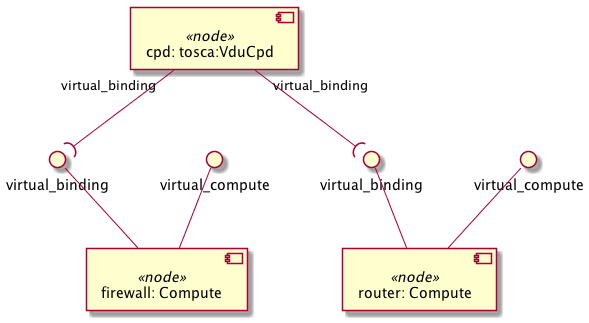

The diagram above was rendered by PlantUML. Its source (embedded in the PNG):
@startuml
skinparam componentStyle uml2

component "cpd: tosca:VduCpd" <<node>> as node_cpd

component "firewall: Compute" <<node>> as node_firewall
interface "virtual_binding" as node_firewall_virtual_binding
node_firewall_virtual_binding -- node_firewall
interface "virtual_compute" as node_firewall_virtual_compute
node_firewall_virtual_compute -- node_firewall

component "router: Compute" <<node>> as node_router
interface "virtual_binding" as node_router_virtual_binding
node_router_virtual_binding -- node_router
interface "virtual_compute" as node_router_virtual_compute
node_router_virtual_compute -- node_router

node_cpd "virtual_binding" --( node_firewall_virtual_binding
node_cpd "virtual_binding" --( node_router_virtual_binding
@enduml